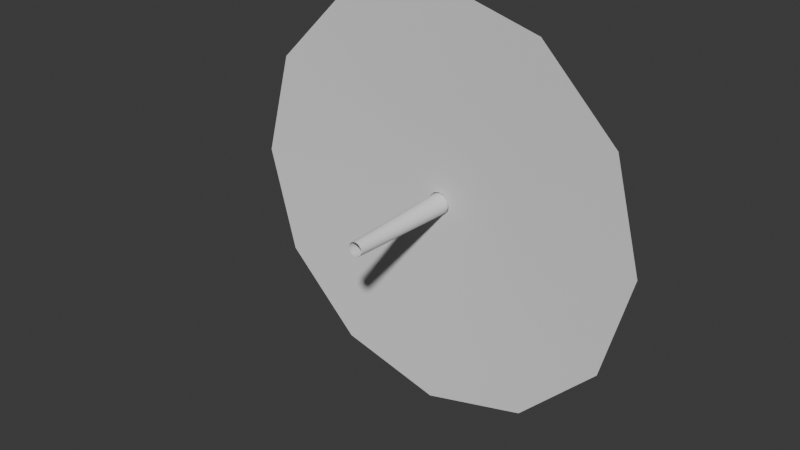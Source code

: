 # Source: Floor1.blend  (saved by Blender 4.5.87; exported with 4.5.12 LTS)
import bpy
from mathutils import Matrix  # noqa: F401  (used for matrix-valued properties, if any)

bpy.ops.wm.read_factory_settings(use_empty=True)
scene = bpy.context.scene
scene.name = 'Scene'

# ---- collections
col_collection = bpy.data.collections.new('Collection'); scene.collection.children.link(col_collection)

# ---- world
world_world = bpy.data.worlds.new('World'); scene.world = world_world
world_world.use_nodes = True; world_world.node_tree.nodes.clear()
_N = world_world.node_tree.nodes; _L = world_world.node_tree.links
n0 = _N.new('ShaderNodeOutputWorld'); n0.name = 'World Output'; n0.location = (200, 100)
n1 = _N.new('ShaderNodeBackground'); n1.name = 'Background'; n1.location = (-200, 100)
n1.inputs[0].default_value = (0.05088, 0.05088, 0.05088, 1.0)
_L.new(n1.outputs[0], n0.inputs[0])
n0.is_active_output = True
world_world.color = (0.05088, 0.05088, 0.05088)
world_world.sun_shadow_jitter_overblur = 0.0

# ---- meshes
me_entrancetube = bpy.data.meshes.new('EntranceTube')
me_entrancetube.from_pydata([(4.52e-08, 6.095e-07, -10.1), (-5.05, 6.095e-07, -8.747), (-8.747, 3.085e-07, -5.05), (-10.1, -4.263e-08, -9.537e-08), (-8.747, -2.935e-07, 5.05), (-5.05, -5.945e-07, 8.747), (4.52e-08, -5.945e-07, 10.1), (5.05, -5.945e-07, 8.747), (8.747, -2.935e-07, 5.05), (10.1, -4.263e-08, -9.537e-08), (8.747, 3.085e-07, -5.05), (5.05, 6.095e-07, -8.747), (3.273e-08, 5.485e-07, -9.09), (-4.545, 5.485e-07, -7.872), (-7.872, 2.776e-07, -4.545), (-9.09, -3.845e-08, -1.017e-07), (-7.872, -2.642e-07, 4.545), (-4.545, -5.351e-07, 7.872), (3.273e-08, -5.351e-07, 9.09), (4.545, -5.351e-07, 7.872), (7.872, -2.642e-07, 4.545), (9.09, -3.845e-08, -1.017e-07), (7.872, 2.776e-07, -4.545), (4.545, 5.485e-07, -7.872), (6.087e-08, -99.85, -6.133), (-3.066, -99.85, -5.311), (-5.311, -99.85, -3.066), (-6.133, -99.85, -8.156e-08), (-5.311, -99.85, 3.066), (-3.066, -99.85, 5.311), (6.087e-08, -99.85, 6.133), (3.066, -99.85, 5.311), (5.311, -99.85, 3.066), (6.133, -99.85, -8.156e-08), (5.311, -99.85, -3.066), (3.066, -99.85, -5.311), (4.52e-08, 2.136, -10.1), (-5.05, 2.136, -8.747), (-8.747, 2.136, -5.05), (-10.1, 2.136, -9.537e-08), (-8.747, 2.136, 5.05), (-5.05, 2.136, 8.747), (4.52e-08, 2.136, 10.1), (5.05, 2.136, 8.747), (8.747, 2.136, 5.05), (10.1, 2.136, -9.537e-08), (8.747, 2.136, -5.05), (5.05, 2.136, -8.747), (3.273e-08, 2.136, -9.09), (-4.545, 2.136, -7.872), (-7.872, 2.136, -4.545), (-9.09, 2.136, -1.017e-07), (-7.872, 2.136, 4.545), (-4.545, 2.136, 7.872), (3.273e-08, 2.136, 9.09), (4.545, 2.136, 7.872), (7.872, 2.136, 4.545), (9.09, 2.136, -1.017e-07), (7.872, 2.136, -4.545), (4.545, 2.136, -7.872), (-5.598e-08, 3.186, -3.03), (-4.715, 3.186, -2.624), (-5.887, 3.186, -1.515), (-6.108, 3.186, -4.252e-08), (-5.887, 3.186, 1.515), (-4.715, 3.186, 2.624), (-5.598e-08, 3.186, 3.03), (4.715, 3.186, 2.624), (5.887, 3.186, 1.515), (6.108, 3.186, -4.252e-08), (5.887, 3.186, -1.515), (4.715, 3.186, -2.624), (-5.386e-08, 3.006, -2.996), (-4.662, 3.006, -2.594), (-5.821, 3.006, -1.498), (-6.039, 3.006, -4.88e-08), (-5.821, 3.006, 1.498), (-4.662, 3.006, 2.594), (-5.386e-08, 3.006, 2.996), (4.662, 3.006, 2.594), (5.821, 3.006, 1.498), (6.039, 3.006, -4.88e-08), (5.821, 3.006, -1.498), (4.662, 3.006, -2.594)], [], [(22, 34, 33, 21), (15, 27, 26, 14), (23, 35, 34, 22), (16, 28, 27, 15), (12, 24, 35, 23), (17, 29, 28, 16), (18, 30, 29, 17), (19, 31, 30, 18), (20, 32, 31, 19), (13, 25, 24, 12), (21, 33, 32, 20), (14, 26, 25, 13), (7, 8, 44, 43), (4, 5, 41, 40), (11, 0, 36, 47), (1, 2, 38, 37), (8, 9, 45, 44), (5, 6, 42, 41), (2, 3, 39, 38), (9, 10, 46, 45), (6, 7, 43, 42), (3, 4, 40, 39), (10, 11, 47, 46), (0, 1, 37, 36), (14, 50, 51, 15), (21, 57, 58, 22), (18, 54, 55, 19), (15, 51, 52, 16), (22, 58, 59, 23), (12, 48, 49, 13), (19, 55, 56, 20), (16, 52, 53, 17), (23, 59, 48, 12), (13, 49, 50, 14), (20, 56, 57, 21), (17, 53, 54, 18), (50, 74, 75, 51), (42, 43, 67, 66), (58, 82, 83, 59), (51, 75, 76, 52), (43, 44, 68, 67), (59, 83, 72, 48), (36, 37, 61, 60), (52, 76, 77, 53), (44, 45, 69, 68), (37, 38, 62, 61), (53, 77, 78, 54), (45, 46, 70, 69), (38, 39, 63, 62), (54, 78, 79, 55), (46, 47, 71, 70), (39, 40, 64, 63), (55, 79, 80, 56), (47, 36, 60, 71), (48, 72, 73, 49), (40, 41, 65, 64), (56, 80, 81, 57), (49, 73, 74, 50), (41, 42, 66, 65), (57, 81, 82, 58), (65, 66, 78, 77), (64, 65, 77, 76), (63, 64, 76, 75), (66, 67, 79, 78), (67, 68, 80, 79), (68, 69, 81, 80), (69, 70, 82, 81), (70, 71, 83, 82), (71, 60, 72, 83), (60, 61, 73, 72), (62, 63, 75, 74), (61, 62, 74, 73)])
me_entrancetube.polygons.foreach_set('use_smooth', [True] * 72)
_uv = me_entrancetube.uv_layers.new(name='UVMap')
_uv.uv.foreach_set('vector', [0.0, 0.0, 0.0, 0.0, 0.0, 0.0, 0.0, 0.0, 0.0, 0.0, 0.0, 0.0, 0.0, 0.0, 0.0, 0.0, 0.0, 0.0, 0.0, 0.0, 0.0, 0.0, 0.0, 0.0, 0.0, 0.0, 0.0, 0.0, 0.0, 0.0, 0.0, 0.0, 0.0, 0.0, 0.0, 0.0, 0.0, 0.0, 0.0, 0.0, 0.0, 0.0, 0.0, 0.0, 0.0, 0.0, 0.0, 0.0, 0.0, 0.0, 0.0, 0.0, 0.0, 0.0, 0.0, 0.0, 0.0, 0.0, 0.0, 0.0, 0.0, 0.0, 0.0, 0.0, 0.0, 0.0, 0.0, 0.0, 0.0, 0.0, 0.0, 0.0, 0.0, 0.0, 0.0, 0.0, 0.0, 0.0, 0.0, 0.0, 0.0, 0.0, 0.0, 0.0, 0.0, 0.0, 0.0, 0.0, 0.0, 0.0, 0.0, 0.0, 0.0, 0.0, 0.0, 0.0, 0.0, 0.0, 0.0, 0.0, 0.0, 0.0, 0.0, 0.0, 0.0, 0.0, 0.0, 0.0, 0.0, 0.0, 0.0, 0.0, 0.0, 0.0, 0.0, 0.0, 0.0, 0.0, 0.0, 0.0, 0.0, 0.0, 0.0, 0.0, 0.0, 0.0, 0.0, 0.0, 0.0, 0.0, 0.0, 0.0, 0.0, 0.0, 0.0, 0.0, 0.0, 0.0, 0.0, 0.0, 0.0, 0.0, 0.0, 0.0, 0.0, 0.0, 0.0, 0.0, 0.0, 0.0, 0.0, 0.0, 0.0, 0.0, 0.0, 0.0, 0.0, 0.0, 0.0, 0.0, 0.0, 0.0, 0.0, 0.0, 0.0, 0.0, 0.0, 0.0, 0.0, 0.0, 0.0, 0.0, 0.0, 0.0, 0.0, 0.0, 0.0, 0.0, 0.0, 0.0, 0.0, 0.0, 0.0, 0.0, 0.0, 0.0, 0.0, 0.0, 0.0, 0.0, 0.0, 0.0, 0.0, 0.0, 0.0, 0.0, 0.0, 0.0, 0.0, 0.0, 0.0, 0.0, 0.0, 0.0, 0.0, 0.0, 0.0, 0.0, 0.0, 0.0, 0.0, 0.0, 0.0, 0.0, 0.0, 0.0, 0.0, 0.0, 0.0, 0.0, 0.0, 0.0, 0.0, 0.0, 0.0, 0.0, 0.0, 0.0, 0.0, 0.0, 0.0, 0.0, 0.0, 0.0, 0.0, 0.0, 0.0, 0.0, 0.0, 0.0, 0.0, 0.0, 0.0, 0.0, 0.0, 0.0, 0.0, 0.0, 0.0, 0.0, 0.0, 0.0, 0.0, 0.0, 0.0, 0.0, 0.0, 0.0, 0.0, 0.0, 0.0, 0.0, 0.0, 0.0, 0.0, 0.0, 0.0, 0.0, 0.0, 0.0, 0.0, 0.0, 0.0, 0.0, 0.0, 0.0, 0.0, 0.0, 0.0, 0.0, 0.0, 0.0, 0.0, 0.0, 0.0, 0.0, 0.0, 0.0, 0.0, 0.0, 0.0, 0.0, 0.0, 0.0, 0.0, 0.0, 0.0, 0.0, 0.0, 0.0, 0.0, 0.0, 0.0, 0.0, 0.0, 0.0, 0.0, 0.0, 0.0, 0.0, 0.0, 0.0, 0.0, 0.0, 0.0, 0.0, 0.0, 0.0, 0.0, 0.0, 0.0, 0.0, 0.0, 0.0, 0.0, 0.0, 0.0, 0.0, 0.0, 0.0, 0.0, 0.0, 0.0, 0.0, 0.0, 0.0, 0.0, 0.0, 0.0, 0.0, 0.0, 0.0, 0.0, 0.0, 0.0, 0.0, 0.0, 0.0, 0.0, 0.0, 0.0, 0.0, 0.0, 0.0, 0.0, 0.0, 0.0, 0.0, 0.0, 0.0, 0.0, 0.0, 0.0, 0.0, 0.0, 0.0, 0.0, 0.0, 0.0, 0.0, 0.0, 0.0, 0.0, 0.0, 0.0, 0.0, 0.0, 0.0, 0.0, 0.0, 0.0, 0.0, 0.0, 0.0, 0.0, 0.0, 0.0, 0.0, 0.0, 0.0, 0.0, 0.0, 0.0, 0.0, 0.0, 0.0, 0.0, 0.0, 0.0, 0.0, 0.0, 0.0, 0.0, 0.0, 0.0, 0.0, 0.0, 0.0, 0.0, 0.0, 0.0, 0.0, 0.0, 0.0, 0.0, 0.0, 0.0, 0.0, 0.0, 0.0, 0.0, 0.0, 0.0, 0.0, 0.0, 0.0, 0.0, 0.0, 0.0, 0.0, 0.0, 0.0, 0.0, 0.0, 0.0, 0.0, 0.0, 0.0, 0.0, 0.0, 0.0, 0.0, 0.0, 0.0, 0.0, 0.0, 0.0, 0.0, 0.0, 0.0, 0.0, 0.0, 0.0, 0.0, 0.0, 0.0, 0.0, 0.0, 0.0, 0.0, 0.0, 0.0, 0.0, 0.0, 0.0, 0.0, 0.0, 0.0, 0.0, 0.0, 0.0, 0.0, 0.0, 0.0, 0.0, 0.0, 0.0, 0.0, 0.0, 0.0, 0.0, 0.0, 0.0, 0.0, 0.0, 0.0, 0.0, 0.0, 0.0, 0.0, 0.0, 0.0, 0.0, 0.0, 0.0, 0.0, 0.0, 0.0, 0.0, 0.0, 0.0, 0.0, 0.0, 0.0, 0.0, 0.0, 0.0, 0.0, 0.0, 0.0, 0.0, 0.0, 0.0, 0.0, 0.0, 0.0, 0.0, 0.0, 0.0, 0.0, 0.0, 0.0, 0.0, 0.0, 0.0, 0.0, 0.0, 0.0, 0.0, 0.0, 0.0, 0.0, 0.0, 0.0, 0.0, 0.0, 0.0, 0.0, 0.0, 0.0, 0.0, 0.0, 0.0, 0.0, 0.0, 0.0, 0.0, 0.0, 0.0, 0.0, 0.0, 0.0, 0.0, 0.0, 0.0, 0.0, 0.0, 0.0, 0.0, 0.0, 0.0, 0.0, 0.0, 0.0, 0.0, 0.0, 0.0, 0.0, 0.0, 0.0, 0.0, 0.0, 0.0, 0.0, 0.0, 0.0])
me_entrancetube.update()
me_outerhullfacade = bpy.data.meshes.new('OuterHullFacade')
me_outerhullfacade.from_pydata([(4.52e-08, 6.095e-07, -10.1), (-5.05, 6.095e-07, -8.747), (-8.747, 3.085e-07, -5.05), (-10.1, -4.263e-08, -9.537e-08), (-8.747, -2.935e-07, 5.05), (-5.05, -5.945e-07, 8.747), (4.52e-08, -5.945e-07, 10.1), (5.05, -5.945e-07, 8.747), (8.747, -2.935e-07, 5.05), (10.1, -4.263e-08, -9.537e-08), (8.747, 3.085e-07, -5.05), (5.05, 6.095e-07, -8.747), (9.78e-07, -2.853, -85.67), (-42.83, -2.853, -74.19), (-74.19, -2.853, -42.83), (-85.67, -2.853, 3.803e-07), (-74.19, -2.853, 42.83), (-42.83, -2.853, 74.19), (9.78e-07, -2.853, 85.67), (42.83, -2.853, 74.19), (74.19, -2.853, 42.83), (85.67, -2.853, 3.803e-07), (74.19, -2.853, -42.83), (42.83, -2.853, -74.19), (1.005e-06, -7.493, -182.0), (-91.02, -7.493, -157.7), (-157.7, -7.493, -91.02), (-182.0, -7.493, -6.225e-07), (-157.7, -7.493, 91.02), (-91.02, -7.493, 157.7), (1.005e-06, -7.493, 182.0), (91.02, -7.493, 157.7), (157.7, -7.493, 91.02), (182.0, -7.493, -6.225e-07), (157.7, -7.493, -91.02), (91.02, -7.493, -157.7)], [], [(7, 6, 18, 19), (8, 7, 19, 20), (1, 0, 12, 13), (9, 8, 20, 21), (2, 1, 13, 14), (10, 9, 21, 22), (3, 2, 14, 15), (11, 10, 22, 23), (4, 3, 15, 16), (0, 11, 23, 12), (5, 4, 16, 17), (6, 5, 17, 18), (13, 12, 24, 25), (20, 19, 31, 32), (17, 16, 28, 29), (12, 23, 35, 24), (14, 13, 25, 26), (21, 20, 32, 33), (18, 17, 29, 30), (15, 14, 26, 27), (22, 21, 33, 34), (19, 18, 30, 31), (16, 15, 27, 28), (23, 22, 34, 35)])
me_outerhullfacade.polygons.foreach_set('use_smooth', [True] * 24)
_uv = me_outerhullfacade.uv_layers.new(name='UVMap')
_uv.uv.foreach_set('vector', [0.0, 0.0, 0.0, 0.0, 0.0, 0.0, 0.0, 0.0, 0.0, 0.0, 0.0, 0.0, 0.0, 0.0, 0.0, 0.0, 0.0, 0.0, 0.0, 0.0, 0.0, 0.0, 0.0, 0.0, 0.0, 0.0, 0.0, 0.0, 0.0, 0.0, 0.0, 0.0, 0.0, 0.0, 0.0, 0.0, 0.0, 0.0, 0.0, 0.0, 0.0, 0.0, 0.0, 0.0, 0.0, 0.0, 0.0, 0.0, 0.0, 0.0, 0.0, 0.0, 0.0, 0.0, 0.0, 0.0, 0.0, 0.0, 0.0, 0.0, 0.0, 0.0, 0.0, 0.0, 0.0, 0.0, 0.0, 0.0, 0.0, 0.0, 0.0, 0.0, 0.0, 0.0, 0.0, 0.0, 0.0, 0.0, 0.0, 0.0, 0.0, 0.0, 0.0, 0.0, 0.0, 0.0, 0.0, 0.0, 0.0, 0.0, 0.0, 0.0, 0.0, 0.0, 0.0, 0.0, 0.0, 0.0, 0.0, 0.0, 0.0, 0.0, 0.0, 0.0, 0.0, 0.0, 0.0, 0.0, 0.0, 0.0, 0.0, 0.0, 0.0, 0.0, 0.0, 0.0, 0.0, 0.0, 0.0, 0.0, 0.0, 0.0, 0.0, 0.0, 0.0, 0.0, 0.0, 0.0, 0.0, 0.0, 0.0, 0.0, 0.0, 0.0, 0.0, 0.0, 0.0, 0.0, 0.0, 0.0, 0.0, 0.0, 0.0, 0.0, 0.0, 0.0, 0.0, 0.0, 0.0, 0.0, 0.0, 0.0, 0.0, 0.0, 0.0, 0.0, 0.0, 0.0, 0.0, 0.0, 0.0, 0.0, 0.0, 0.0, 0.0, 0.0, 0.0, 0.0, 0.0, 0.0, 0.0, 0.0, 0.0, 0.0, 0.0, 0.0, 0.0, 0.0, 0.0, 0.0, 0.0, 0.0, 0.0, 0.0, 0.0, 0.0, 0.0, 0.0, 0.0, 0.0, 0.0, 0.0])
me_outerhullfacade.update()

# ---- objects
ob_entrancetube = bpy.data.objects.new('EntranceTube', me_entrancetube)
ob_outerhullfacade = bpy.data.objects.new('OuterHullFacade', me_outerhullfacade)

# ---- transforms, parenting, visibility, modifiers, constraints
ob_entrancetube.location = (0.0, 0.0, 0.0)
ob_outerhullfacade.location = (0.0, 0.0, 0.0)

# ---- collection membership
col_collection.objects.link(ob_entrancetube)
col_collection.objects.link(ob_outerhullfacade)

# ---- scene / render settings (as saved in the file)
scene.frame_start = 1; scene.frame_end = 250; scene.frame_set(1)
scene.render.engine = 'BLENDER_EEVEE_NEXT'
bpy.context.view_layer.update()

# ---- added for rendering (the .blend has no active camera and no usable light): camera, sun
cam_auto = bpy.data.cameras.new('AutoCamera')
cam_auto.lens = 50.0
cam_auto.sensor_width = 36.0
cam_auto.clip_end = 8526.76
ob_auto_camera = bpy.data.objects.new('AutoCamera', cam_auto)
scene.collection.objects.link(ob_auto_camera)
ob_auto_camera.location = (485.857, -631.362, 388.686)
ob_auto_camera.rotation_euler = (1.09748, -7.21219e-08, 0.694738)
scene.camera = ob_auto_camera
light_auto_sun = bpy.data.lights.new('AutoSun', 'SUN')
light_auto_sun.energy = 3.0
light_auto_sun.angle = 0.0523599
ob_auto_sun = bpy.data.objects.new('AutoSun', light_auto_sun)
scene.collection.objects.link(ob_auto_sun)
ob_auto_sun.rotation_euler = (0.872665, 0.174533, 0.523599)
bpy.context.view_layer.update()
